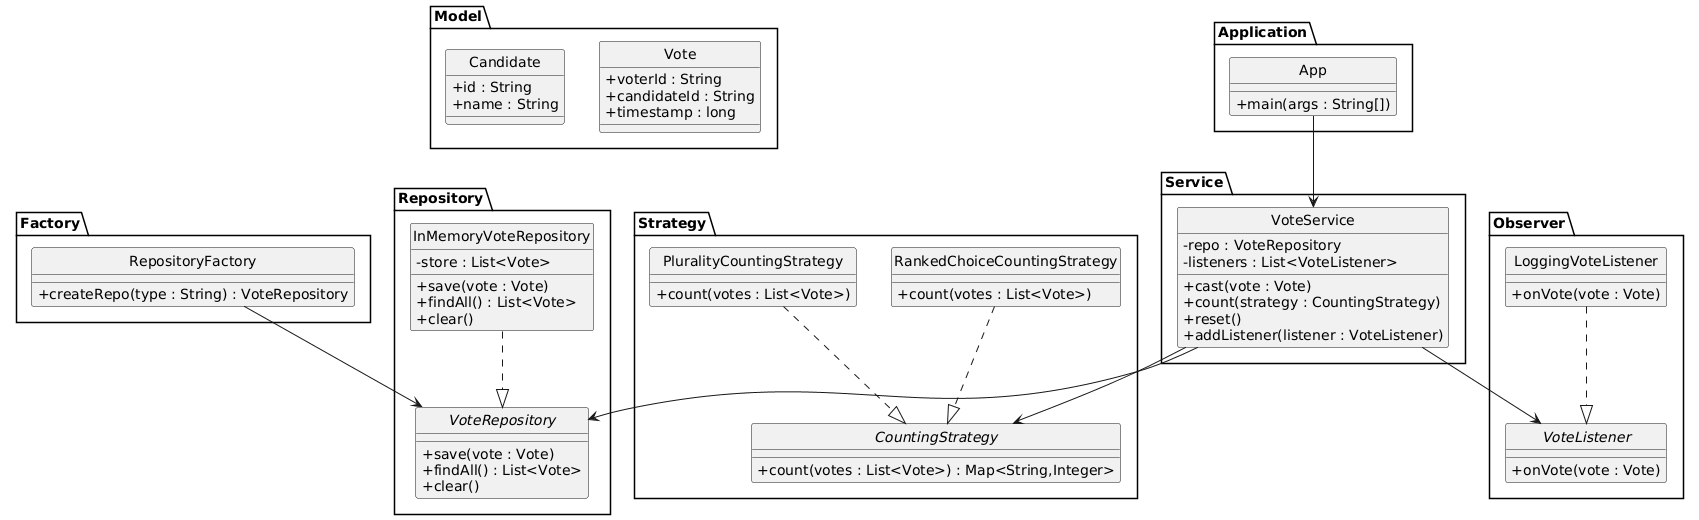

The diagram above was rendered by PlantUML. Its source (embedded in the PNG):
@startuml
skinparam style strictuml
skinparam classAttributeIconSize 0

package "Model" {
    class Candidate {
        +id : String
        +name : String
    }

    class Vote {
        +voterId : String
        +candidateId : String
        +timestamp : long
    }
}

package "Repository" {
    interface VoteRepository {
        +save(vote : Vote)
        +findAll() : List<Vote>
        +clear()
    }

    class InMemoryVoteRepository {
        -store : List<Vote>
        +save(vote : Vote)
        +findAll() : List<Vote>
        +clear()
    }
}

package "Factory" {
    class RepositoryFactory {
        +createRepo(type : String) : VoteRepository
    }
}

package "Strategy" {
    interface CountingStrategy {
        +count(votes : List<Vote>) : Map<String,Integer>
    }

    class PluralityCountingStrategy {
        +count(votes : List<Vote>)
    }

    class RankedChoiceCountingStrategy {
        +count(votes : List<Vote>)
    }
}

package "Observer" {
    interface VoteListener {
        +onVote(vote : Vote)
    }

    class LoggingVoteListener {
        +onVote(vote : Vote)
    }
}

package "Service" {
    class VoteService {
        -repo : VoteRepository
        -listeners : List<VoteListener>
        +cast(vote : Vote)
        +count(strategy : CountingStrategy)
        +reset()
        +addListener(listener : VoteListener)
    }
}

package "Application" {
    class App {
        +main(args : String[])
    }
}

InMemoryVoteRepository ..|> VoteRepository
PluralityCountingStrategy ..|> CountingStrategy
RankedChoiceCountingStrategy ..|> CountingStrategy
LoggingVoteListener ..|> VoteListener

RepositoryFactory --> VoteRepository
VoteService --> VoteRepository
VoteService --> VoteListener
VoteService --> CountingStrategy
App --> VoteService
@enduml